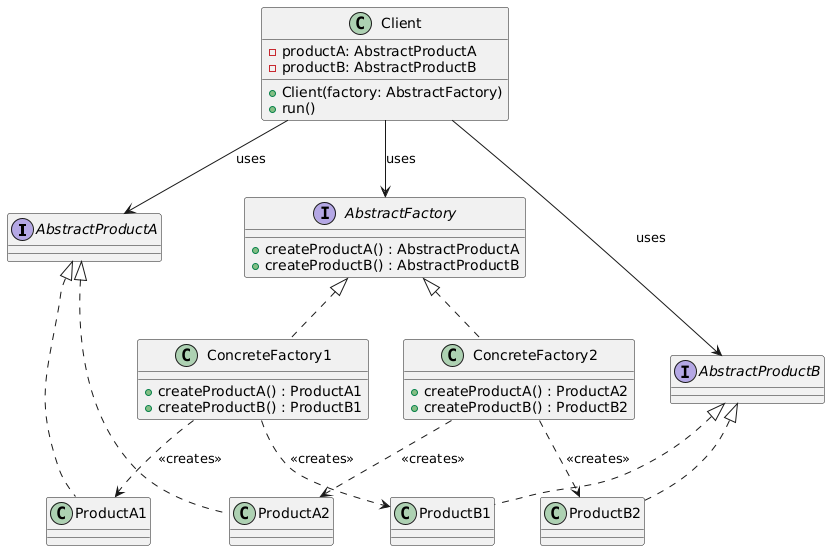

The diagram above was rendered by PlantUML. Its source (embedded in the PNG):
@startuml
' Abstract product interfaces
interface AbstractProductA
interface AbstractProductB

' Concrete products for family 1
class ProductA1 implements AbstractProductA
class ProductB1 implements AbstractProductB

' Concrete products for family 2
class ProductA2 implements AbstractProductA
class ProductB2 implements AbstractProductB

' Abstract factory interface
interface AbstractFactory {
    +createProductA() : AbstractProductA
    +createProductB() : AbstractProductB
}

' Concrete factories
class ConcreteFactory1 implements AbstractFactory {
    +createProductA() : ProductA1
    +createProductB() : ProductB1
}

class ConcreteFactory2 implements AbstractFactory {
    +createProductA() : ProductA2
    +createProductB() : ProductB2
}

' Client
class Client {
    -productA: AbstractProductA
    -productB: AbstractProductB
    +Client(factory: AbstractFactory)
    +run()
}


' Creation relationships
ConcreteFactory1 ..> ProductA1 : <<creates>>
ConcreteFactory1 ..> ProductB1 : <<creates>>

ConcreteFactory2 ..> ProductA2 : <<creates>>
ConcreteFactory2 ..> ProductB2 : <<creates>>

' Usage relationships
Client --> AbstractFactory : uses
Client --> AbstractProductA : uses
Client --> AbstractProductB : uses
@enduml